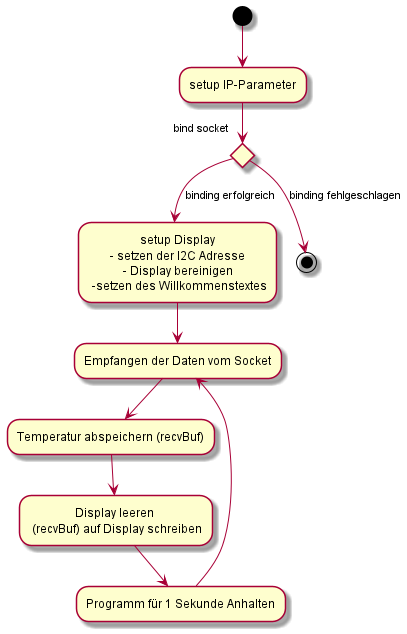

The diagram above was rendered by PlantUML. Its source (embedded in the PNG):
@startuml
'https://plantuml.com/sequence-diagram
(*)-->setup IP-Parameter
if "bind socket" then
-->[binding erfolgreich] setup Display\n - setzen der I2C Adresse \n - Display bereinigen \n -setzen des Willkommenstextes
-->Empfangen der Daten vom Socket
--> Temperatur abspeichern (recvBuf)
--> Display leeren \n (recvBuf) auf Display schreiben
--> Programm für 1 Sekunde Anhalten
-->Empfangen der Daten vom Socket

else
-->[binding fehlgeschlagen](*)
@enduml